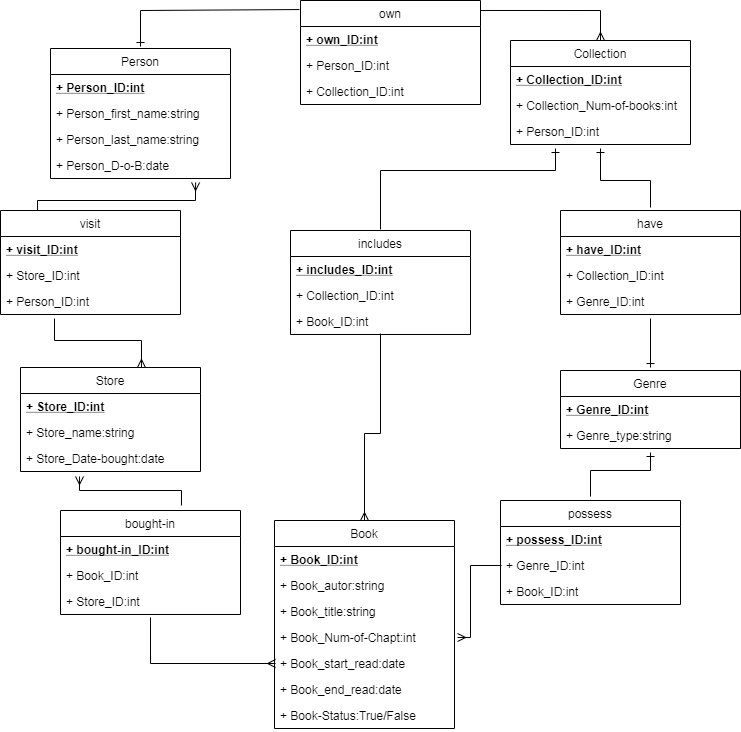

The diagram above was exported from draw.io. Its source (the exported page's mxGraphModel, read from the mxfile embedded in the PNG):
<mxGraphModel dx="1422" dy="785" grid="1" gridSize="10" guides="1" tooltips="1" connect="0" arrows="0" fold="1" page="1" pageScale="1" pageWidth="827" pageHeight="1169" math="0" shadow="0">
  <root>
    <mxCell id="0" />
    <mxCell id="1" parent="0" />
    <mxCell id="z3cvCaTpRseAg81_ZOVw-34" value="have" style="swimlane;fontStyle=0;childLayout=stackLayout;horizontal=1;startSize=26;fillColor=none;horizontalStack=0;resizeParent=1;resizeParentMax=0;resizeLast=0;collapsible=1;marginBottom=0;rounded=0;glass=0;" vertex="1" parent="1">
      <mxGeometry x="610" y="240" width="180" height="104" as="geometry">
        <mxRectangle x="570" y="190" width="60" height="26" as="alternateBounds" />
      </mxGeometry>
    </mxCell>
    <mxCell id="z3cvCaTpRseAg81_ZOVw-35" value="+ have_ID:int" style="text;strokeColor=none;fillColor=none;align=left;verticalAlign=top;spacingLeft=4;spacingRight=4;overflow=hidden;rotatable=0;points=[[0,0.5],[1,0.5]];portConstraint=eastwest;fontStyle=5" vertex="1" parent="z3cvCaTpRseAg81_ZOVw-34">
      <mxGeometry y="26" width="180" height="26" as="geometry" />
    </mxCell>
    <mxCell id="z3cvCaTpRseAg81_ZOVw-36" value="+ Collection_ID:int" style="text;strokeColor=none;fillColor=none;align=left;verticalAlign=top;spacingLeft=4;spacingRight=4;overflow=hidden;rotatable=0;points=[[0,0.5],[1,0.5]];portConstraint=eastwest;" vertex="1" parent="z3cvCaTpRseAg81_ZOVw-34">
      <mxGeometry y="52" width="180" height="26" as="geometry" />
    </mxCell>
    <mxCell id="z3cvCaTpRseAg81_ZOVw-37" value="+ Genre_ID:int" style="text;strokeColor=none;fillColor=none;align=left;verticalAlign=top;spacingLeft=4;spacingRight=4;overflow=hidden;rotatable=0;points=[[0,0.5],[1,0.5]];portConstraint=eastwest;" vertex="1" parent="z3cvCaTpRseAg81_ZOVw-34">
      <mxGeometry y="78" width="180" height="26" as="geometry" />
    </mxCell>
    <mxCell id="z3cvCaTpRseAg81_ZOVw-39" value="Collection" style="swimlane;fontStyle=0;childLayout=stackLayout;horizontal=1;startSize=26;fillColor=none;horizontalStack=0;resizeParent=1;resizeParentMax=0;resizeLast=0;collapsible=1;marginBottom=0;rounded=0;glass=0;" vertex="1" parent="1">
      <mxGeometry x="560" y="70" width="180" height="104" as="geometry">
        <mxRectangle x="590" y="70" width="90" height="26" as="alternateBounds" />
      </mxGeometry>
    </mxCell>
    <mxCell id="z3cvCaTpRseAg81_ZOVw-40" value="+ Collection_ID:int" style="text;strokeColor=none;fillColor=none;align=left;verticalAlign=top;spacingLeft=4;spacingRight=4;overflow=hidden;rotatable=0;points=[[0,0.5],[1,0.5]];portConstraint=eastwest;fontStyle=5" vertex="1" parent="z3cvCaTpRseAg81_ZOVw-39">
      <mxGeometry y="26" width="180" height="26" as="geometry" />
    </mxCell>
    <mxCell id="z3cvCaTpRseAg81_ZOVw-41" value="+ Collection_Num-of-books:int" style="text;strokeColor=none;fillColor=none;align=left;verticalAlign=top;spacingLeft=4;spacingRight=4;overflow=hidden;rotatable=0;points=[[0,0.5],[1,0.5]];portConstraint=eastwest;" vertex="1" parent="z3cvCaTpRseAg81_ZOVw-39">
      <mxGeometry y="52" width="180" height="26" as="geometry" />
    </mxCell>
    <mxCell id="z3cvCaTpRseAg81_ZOVw-42" value="+ Person_ID:int" style="text;strokeColor=none;fillColor=none;align=left;verticalAlign=top;spacingLeft=4;spacingRight=4;overflow=hidden;rotatable=0;points=[[0,0.5],[1,0.5]];portConstraint=eastwest;" vertex="1" parent="z3cvCaTpRseAg81_ZOVw-39">
      <mxGeometry y="78" width="180" height="26" as="geometry" />
    </mxCell>
    <mxCell id="z3cvCaTpRseAg81_ZOVw-88" value="visit" style="swimlane;fontStyle=0;childLayout=stackLayout;horizontal=1;startSize=26;fillColor=none;horizontalStack=0;resizeParent=1;resizeParentMax=0;resizeLast=0;collapsible=1;marginBottom=0;rounded=0;glass=0;" vertex="1" parent="1">
      <mxGeometry x="50" y="240" width="180" height="104" as="geometry">
        <mxRectangle x="290" y="230" width="50" height="26" as="alternateBounds" />
      </mxGeometry>
    </mxCell>
    <mxCell id="z3cvCaTpRseAg81_ZOVw-89" value="+ visit_ID:int" style="text;strokeColor=none;fillColor=none;align=left;verticalAlign=top;spacingLeft=4;spacingRight=4;overflow=hidden;rotatable=0;points=[[0,0.5],[1,0.5]];portConstraint=eastwest;fontStyle=5" vertex="1" parent="z3cvCaTpRseAg81_ZOVw-88">
      <mxGeometry y="26" width="180" height="26" as="geometry" />
    </mxCell>
    <mxCell id="z3cvCaTpRseAg81_ZOVw-90" value="+ Store_ID:int" style="text;strokeColor=none;fillColor=none;align=left;verticalAlign=top;spacingLeft=4;spacingRight=4;overflow=hidden;rotatable=0;points=[[0,0.5],[1,0.5]];portConstraint=eastwest;" vertex="1" parent="z3cvCaTpRseAg81_ZOVw-88">
      <mxGeometry y="52" width="180" height="26" as="geometry" />
    </mxCell>
    <mxCell id="z3cvCaTpRseAg81_ZOVw-91" value="+ Person_ID:int" style="text;strokeColor=none;fillColor=none;align=left;verticalAlign=top;spacingLeft=4;spacingRight=4;overflow=hidden;rotatable=0;points=[[0,0.5],[1,0.5]];portConstraint=eastwest;" vertex="1" parent="z3cvCaTpRseAg81_ZOVw-88">
      <mxGeometry y="78" width="180" height="26" as="geometry" />
    </mxCell>
    <mxCell id="z3cvCaTpRseAg81_ZOVw-96" value="Store" style="swimlane;fontStyle=0;childLayout=stackLayout;horizontal=1;startSize=26;fillColor=none;horizontalStack=0;resizeParent=1;resizeParentMax=0;resizeLast=0;collapsible=1;marginBottom=0;rounded=0;glass=0;" vertex="1" parent="1">
      <mxGeometry x="70" y="397" width="180" height="104" as="geometry">
        <mxRectangle x="155" y="370" width="70" height="26" as="alternateBounds" />
      </mxGeometry>
    </mxCell>
    <mxCell id="z3cvCaTpRseAg81_ZOVw-97" value="+ Store_ID:int" style="text;strokeColor=none;fillColor=none;align=left;verticalAlign=top;spacingLeft=4;spacingRight=4;overflow=hidden;rotatable=0;points=[[0,0.5],[1,0.5]];portConstraint=eastwest;fontStyle=5" vertex="1" parent="z3cvCaTpRseAg81_ZOVw-96">
      <mxGeometry y="26" width="180" height="26" as="geometry" />
    </mxCell>
    <mxCell id="z3cvCaTpRseAg81_ZOVw-98" value="+ Store_name:string" style="text;strokeColor=none;fillColor=none;align=left;verticalAlign=top;spacingLeft=4;spacingRight=4;overflow=hidden;rotatable=0;points=[[0,0.5],[1,0.5]];portConstraint=eastwest;" vertex="1" parent="z3cvCaTpRseAg81_ZOVw-96">
      <mxGeometry y="52" width="180" height="26" as="geometry" />
    </mxCell>
    <mxCell id="z3cvCaTpRseAg81_ZOVw-99" value="+ Store_Date-bought:date" style="text;strokeColor=none;fillColor=none;align=left;verticalAlign=top;spacingLeft=4;spacingRight=4;overflow=hidden;rotatable=0;points=[[0,0.5],[1,0.5]];portConstraint=eastwest;" vertex="1" parent="z3cvCaTpRseAg81_ZOVw-96">
      <mxGeometry y="78" width="180" height="26" as="geometry" />
    </mxCell>
    <mxCell id="z3cvCaTpRseAg81_ZOVw-72" value="Book" style="swimlane;fontStyle=0;childLayout=stackLayout;horizontal=1;startSize=26;fillColor=none;horizontalStack=0;resizeParent=1;resizeParentMax=0;resizeLast=0;collapsible=1;marginBottom=0;rounded=0;glass=0;" vertex="1" parent="1">
      <mxGeometry x="324" y="550" width="180" height="208" as="geometry">
        <mxRectangle x="384" y="374" width="60" height="26" as="alternateBounds" />
      </mxGeometry>
    </mxCell>
    <mxCell id="z3cvCaTpRseAg81_ZOVw-73" value="+ Book_ID:int" style="text;strokeColor=none;fillColor=none;align=left;verticalAlign=top;spacingLeft=4;spacingRight=4;overflow=hidden;rotatable=0;points=[[0,0.5],[1,0.5]];portConstraint=eastwest;fontStyle=5" vertex="1" parent="z3cvCaTpRseAg81_ZOVw-72">
      <mxGeometry y="26" width="180" height="26" as="geometry" />
    </mxCell>
    <mxCell id="z3cvCaTpRseAg81_ZOVw-74" value="+ Book_autor:string" style="text;strokeColor=none;fillColor=none;align=left;verticalAlign=top;spacingLeft=4;spacingRight=4;overflow=hidden;rotatable=0;points=[[0,0.5],[1,0.5]];portConstraint=eastwest;" vertex="1" parent="z3cvCaTpRseAg81_ZOVw-72">
      <mxGeometry y="52" width="180" height="26" as="geometry" />
    </mxCell>
    <mxCell id="z3cvCaTpRseAg81_ZOVw-75" value="+ Book_title:string" style="text;strokeColor=none;fillColor=none;align=left;verticalAlign=top;spacingLeft=4;spacingRight=4;overflow=hidden;rotatable=0;points=[[0,0.5],[1,0.5]];portConstraint=eastwest;" vertex="1" parent="z3cvCaTpRseAg81_ZOVw-72">
      <mxGeometry y="78" width="180" height="26" as="geometry" />
    </mxCell>
    <mxCell id="z3cvCaTpRseAg81_ZOVw-76" value="+ Book_Num-of-Chapt:int" style="text;strokeColor=none;fillColor=none;align=left;verticalAlign=top;spacingLeft=4;spacingRight=4;overflow=hidden;rotatable=0;points=[[0,0.5],[1,0.5]];portConstraint=eastwest;rounded=0;glass=0;" vertex="1" parent="z3cvCaTpRseAg81_ZOVw-72">
      <mxGeometry y="104" width="180" height="26" as="geometry" />
    </mxCell>
    <mxCell id="z3cvCaTpRseAg81_ZOVw-77" value="+ Book_start_read:date" style="text;strokeColor=none;fillColor=none;align=left;verticalAlign=top;spacingLeft=4;spacingRight=4;overflow=hidden;rotatable=0;points=[[0,0.5],[1,0.5]];portConstraint=eastwest;rounded=0;glass=0;" vertex="1" parent="z3cvCaTpRseAg81_ZOVw-72">
      <mxGeometry y="130" width="180" height="26" as="geometry" />
    </mxCell>
    <mxCell id="z3cvCaTpRseAg81_ZOVw-78" value="+ Book_end_read:date" style="text;strokeColor=none;fillColor=none;align=left;verticalAlign=top;spacingLeft=4;spacingRight=4;overflow=hidden;rotatable=0;points=[[0,0.5],[1,0.5]];portConstraint=eastwest;rounded=0;glass=0;" vertex="1" parent="z3cvCaTpRseAg81_ZOVw-72">
      <mxGeometry y="156" width="180" height="26" as="geometry" />
    </mxCell>
    <mxCell id="z3cvCaTpRseAg81_ZOVw-79" value="+ Book-Status:True/False" style="text;strokeColor=none;fillColor=none;align=left;verticalAlign=top;spacingLeft=4;spacingRight=4;overflow=hidden;rotatable=0;points=[[0,0.5],[1,0.5]];portConstraint=eastwest;rounded=0;glass=0;" vertex="1" parent="z3cvCaTpRseAg81_ZOVw-72">
      <mxGeometry y="182" width="180" height="26" as="geometry" />
    </mxCell>
    <mxCell id="z3cvCaTpRseAg81_ZOVw-28" value="Person" style="swimlane;fontStyle=0;childLayout=stackLayout;horizontal=1;startSize=26;fillColor=none;horizontalStack=0;resizeParent=1;resizeParentMax=0;resizeLast=0;collapsible=1;marginBottom=0;rounded=0;glass=0;" vertex="1" parent="1">
      <mxGeometry x="100" y="78" width="180" height="130" as="geometry">
        <mxRectangle x="70" y="100" width="70" height="26" as="alternateBounds" />
      </mxGeometry>
    </mxCell>
    <mxCell id="z3cvCaTpRseAg81_ZOVw-29" value="+ Person_ID:int" style="text;strokeColor=none;fillColor=none;align=left;verticalAlign=top;spacingLeft=4;spacingRight=4;overflow=hidden;rotatable=0;points=[[0,0.5],[1,0.5]];portConstraint=eastwest;fontStyle=5" vertex="1" parent="z3cvCaTpRseAg81_ZOVw-28">
      <mxGeometry y="26" width="180" height="26" as="geometry" />
    </mxCell>
    <mxCell id="z3cvCaTpRseAg81_ZOVw-30" value="+ Person_first_name:string" style="text;strokeColor=none;fillColor=none;align=left;verticalAlign=top;spacingLeft=4;spacingRight=4;overflow=hidden;rotatable=0;points=[[0,0.5],[1,0.5]];portConstraint=eastwest;" vertex="1" parent="z3cvCaTpRseAg81_ZOVw-28">
      <mxGeometry y="52" width="180" height="26" as="geometry" />
    </mxCell>
    <mxCell id="z3cvCaTpRseAg81_ZOVw-31" value="+ Person_last_name:string" style="text;strokeColor=none;fillColor=none;align=left;verticalAlign=top;spacingLeft=4;spacingRight=4;overflow=hidden;rotatable=0;points=[[0,0.5],[1,0.5]];portConstraint=eastwest;" vertex="1" parent="z3cvCaTpRseAg81_ZOVw-28">
      <mxGeometry y="78" width="180" height="26" as="geometry" />
    </mxCell>
    <mxCell id="z3cvCaTpRseAg81_ZOVw-32" value="+ Person_D-o-B:date" style="text;strokeColor=none;fillColor=none;align=left;verticalAlign=top;spacingLeft=4;spacingRight=4;overflow=hidden;rotatable=0;points=[[0,0.5],[1,0.5]];portConstraint=eastwest;rounded=0;glass=0;" vertex="1" parent="z3cvCaTpRseAg81_ZOVw-28">
      <mxGeometry y="104" width="180" height="26" as="geometry" />
    </mxCell>
    <mxCell id="z3cvCaTpRseAg81_ZOVw-111" value="" style="endArrow=none;html=1;rounded=0;startArrow=ERone;startFill=0;exitX=0.5;exitY=-0.015;exitDx=0;exitDy=0;exitPerimeter=0;entryX=-0.006;entryY=0.087;entryDx=0;entryDy=0;entryPerimeter=0;" edge="1" parent="1" source="z3cvCaTpRseAg81_ZOVw-28" target="z3cvCaTpRseAg81_ZOVw-44">
      <mxGeometry relative="1" as="geometry">
        <mxPoint x="164" y="50" as="sourcePoint" />
        <mxPoint x="340" y="40" as="targetPoint" />
        <Array as="points">
          <mxPoint x="190" y="40" />
        </Array>
      </mxGeometry>
    </mxCell>
    <mxCell id="z3cvCaTpRseAg81_ZOVw-44" value="own" style="swimlane;fontStyle=0;childLayout=stackLayout;horizontal=1;startSize=26;fillColor=none;horizontalStack=0;resizeParent=1;resizeParentMax=0;resizeLast=0;collapsible=1;marginBottom=0;rounded=0;glass=0;" vertex="1" parent="1">
      <mxGeometry x="350" y="30" width="180" height="104" as="geometry">
        <mxRectangle x="370" y="116" width="50" height="26" as="alternateBounds" />
      </mxGeometry>
    </mxCell>
    <mxCell id="z3cvCaTpRseAg81_ZOVw-45" value="+ own_ID:int" style="text;strokeColor=none;fillColor=none;align=left;verticalAlign=top;spacingLeft=4;spacingRight=4;overflow=hidden;rotatable=0;points=[[0,0.5],[1,0.5]];portConstraint=eastwest;fontStyle=5" vertex="1" parent="z3cvCaTpRseAg81_ZOVw-44">
      <mxGeometry y="26" width="180" height="26" as="geometry" />
    </mxCell>
    <mxCell id="z3cvCaTpRseAg81_ZOVw-46" value="+ Person_ID:int" style="text;strokeColor=none;fillColor=none;align=left;verticalAlign=top;spacingLeft=4;spacingRight=4;overflow=hidden;rotatable=0;points=[[0,0.5],[1,0.5]];portConstraint=eastwest;" vertex="1" parent="z3cvCaTpRseAg81_ZOVw-44">
      <mxGeometry y="52" width="180" height="26" as="geometry" />
    </mxCell>
    <mxCell id="z3cvCaTpRseAg81_ZOVw-47" value="+ Collection_ID:int" style="text;strokeColor=none;fillColor=none;align=left;verticalAlign=top;spacingLeft=4;spacingRight=4;overflow=hidden;rotatable=0;points=[[0,0.5],[1,0.5]];portConstraint=eastwest;" vertex="1" parent="z3cvCaTpRseAg81_ZOVw-44">
      <mxGeometry y="78" width="180" height="26" as="geometry" />
    </mxCell>
    <mxCell id="z3cvCaTpRseAg81_ZOVw-114" value="" style="endArrow=ERmany;html=1;rounded=0;exitX=1;exitY=0.096;exitDx=0;exitDy=0;exitPerimeter=0;entryX=0.5;entryY=0;entryDx=0;entryDy=0;entryPerimeter=0;endFill=0;" edge="1" parent="1" source="z3cvCaTpRseAg81_ZOVw-44" target="z3cvCaTpRseAg81_ZOVw-39">
      <mxGeometry relative="1" as="geometry">
        <mxPoint x="540" y="40" as="sourcePoint" />
        <mxPoint x="700" y="40" as="targetPoint" />
        <Array as="points">
          <mxPoint x="650" y="40" />
        </Array>
      </mxGeometry>
    </mxCell>
    <mxCell id="z3cvCaTpRseAg81_ZOVw-115" value="" style="endArrow=none;html=1;rounded=0;exitX=0.5;exitY=1.154;exitDx=0;exitDy=0;exitPerimeter=0;entryX=0.5;entryY=-0.029;entryDx=0;entryDy=0;entryPerimeter=0;startArrow=ERone;startFill=0;" edge="1" parent="1" source="z3cvCaTpRseAg81_ZOVw-42" target="z3cvCaTpRseAg81_ZOVw-34">
      <mxGeometry relative="1" as="geometry">
        <mxPoint x="600" y="200" as="sourcePoint" />
        <mxPoint x="740" y="210" as="targetPoint" />
        <Array as="points">
          <mxPoint x="650" y="210" />
          <mxPoint x="700" y="210" />
        </Array>
      </mxGeometry>
    </mxCell>
    <mxCell id="z3cvCaTpRseAg81_ZOVw-116" value="" style="endArrow=ERone;html=1;rounded=0;exitX=0.5;exitY=1.154;exitDx=0;exitDy=0;exitPerimeter=0;entryX=0.5;entryY=-0.038;entryDx=0;entryDy=0;entryPerimeter=0;endFill=0;" edge="1" parent="1" source="z3cvCaTpRseAg81_ZOVw-37" target="z3cvCaTpRseAg81_ZOVw-64">
      <mxGeometry relative="1" as="geometry">
        <mxPoint x="667" y="360" as="sourcePoint" />
        <mxPoint x="827" y="360" as="targetPoint" />
      </mxGeometry>
    </mxCell>
    <mxCell id="z3cvCaTpRseAg81_ZOVw-64" value="Genre" style="swimlane;fontStyle=0;childLayout=stackLayout;horizontal=1;startSize=26;fillColor=none;horizontalStack=0;resizeParent=1;resizeParentMax=0;resizeLast=0;collapsible=1;marginBottom=0;rounded=0;glass=0;" vertex="1" parent="1">
      <mxGeometry x="610" y="400" width="180" height="78" as="geometry">
        <mxRectangle x="700" y="348" width="70" height="26" as="alternateBounds" />
      </mxGeometry>
    </mxCell>
    <mxCell id="z3cvCaTpRseAg81_ZOVw-65" value="+ Genre_ID:int" style="text;strokeColor=none;fillColor=none;align=left;verticalAlign=top;spacingLeft=4;spacingRight=4;overflow=hidden;rotatable=0;points=[[0,0.5],[1,0.5]];portConstraint=eastwest;fontStyle=5" vertex="1" parent="z3cvCaTpRseAg81_ZOVw-64">
      <mxGeometry y="26" width="180" height="26" as="geometry" />
    </mxCell>
    <mxCell id="z3cvCaTpRseAg81_ZOVw-66" value="+ Genre_type:string" style="text;strokeColor=none;fillColor=none;align=left;verticalAlign=top;spacingLeft=4;spacingRight=4;overflow=hidden;rotatable=0;points=[[0,0.5],[1,0.5]];portConstraint=eastwest;" vertex="1" parent="z3cvCaTpRseAg81_ZOVw-64">
      <mxGeometry y="52" width="180" height="26" as="geometry" />
    </mxCell>
    <mxCell id="z3cvCaTpRseAg81_ZOVw-68" value="possess" style="swimlane;fontStyle=0;childLayout=stackLayout;horizontal=1;startSize=26;fillColor=none;horizontalStack=0;resizeParent=1;resizeParentMax=0;resizeLast=0;collapsible=1;marginBottom=0;rounded=0;glass=0;" vertex="1" parent="1">
      <mxGeometry x="550" y="530" width="180" height="104" as="geometry">
        <mxRectangle x="580" y="459" width="80" height="26" as="alternateBounds" />
      </mxGeometry>
    </mxCell>
    <mxCell id="z3cvCaTpRseAg81_ZOVw-69" value="+ possess_ID:int" style="text;strokeColor=none;fillColor=none;align=left;verticalAlign=top;spacingLeft=4;spacingRight=4;overflow=hidden;rotatable=0;points=[[0,0.5],[1,0.5]];portConstraint=eastwest;fontStyle=5" vertex="1" parent="z3cvCaTpRseAg81_ZOVw-68">
      <mxGeometry y="26" width="180" height="26" as="geometry" />
    </mxCell>
    <mxCell id="z3cvCaTpRseAg81_ZOVw-70" value="+ Genre_ID:int" style="text;strokeColor=none;fillColor=none;align=left;verticalAlign=top;spacingLeft=4;spacingRight=4;overflow=hidden;rotatable=0;points=[[0,0.5],[1,0.5]];portConstraint=eastwest;" vertex="1" parent="z3cvCaTpRseAg81_ZOVw-68">
      <mxGeometry y="52" width="180" height="26" as="geometry" />
    </mxCell>
    <mxCell id="z3cvCaTpRseAg81_ZOVw-71" value="+ Book_ID:int" style="text;strokeColor=none;fillColor=none;align=left;verticalAlign=top;spacingLeft=4;spacingRight=4;overflow=hidden;rotatable=0;points=[[0,0.5],[1,0.5]];portConstraint=eastwest;" vertex="1" parent="z3cvCaTpRseAg81_ZOVw-68">
      <mxGeometry y="78" width="180" height="26" as="geometry" />
    </mxCell>
    <mxCell id="z3cvCaTpRseAg81_ZOVw-117" value="" style="endArrow=ERone;html=1;rounded=0;entryX=0.5;entryY=1.154;entryDx=0;entryDy=0;entryPerimeter=0;exitX=0.5;exitY=-0.038;exitDx=0;exitDy=0;exitPerimeter=0;startArrow=none;startFill=0;endFill=0;" edge="1" parent="1" source="z3cvCaTpRseAg81_ZOVw-68" target="z3cvCaTpRseAg81_ZOVw-66">
      <mxGeometry relative="1" as="geometry">
        <mxPoint x="470" y="500" as="sourcePoint" />
        <mxPoint x="630" y="500" as="targetPoint" />
        <Array as="points">
          <mxPoint x="640" y="500" />
          <mxPoint x="700" y="500" />
        </Array>
      </mxGeometry>
    </mxCell>
    <mxCell id="z3cvCaTpRseAg81_ZOVw-119" value="" style="endArrow=none;html=1;rounded=0;exitX=1.017;exitY=0.5;exitDx=0;exitDy=0;exitPerimeter=0;entryX=0.006;entryY=0.5;entryDx=0;entryDy=0;entryPerimeter=0;startArrow=ERmany;startFill=0;" edge="1" parent="1" source="z3cvCaTpRseAg81_ZOVw-76" target="z3cvCaTpRseAg81_ZOVw-70">
      <mxGeometry relative="1" as="geometry">
        <mxPoint x="480" y="380" as="sourcePoint" />
        <mxPoint x="520" y="420" as="targetPoint" />
        <Array as="points">
          <mxPoint x="520" y="667" />
          <mxPoint x="520" y="595" />
        </Array>
      </mxGeometry>
    </mxCell>
    <mxCell id="z3cvCaTpRseAg81_ZOVw-80" value="includes" style="swimlane;fontStyle=0;childLayout=stackLayout;horizontal=1;startSize=26;fillColor=none;horizontalStack=0;resizeParent=1;resizeParentMax=0;resizeLast=0;collapsible=1;marginBottom=0;rounded=0;glass=0;" vertex="1" parent="1">
      <mxGeometry x="340" y="260" width="180" height="104" as="geometry">
        <mxRectangle x="390" y="230" width="80" height="26" as="alternateBounds" />
      </mxGeometry>
    </mxCell>
    <mxCell id="z3cvCaTpRseAg81_ZOVw-81" value="+ includes_ID:int" style="text;strokeColor=none;fillColor=none;align=left;verticalAlign=top;spacingLeft=4;spacingRight=4;overflow=hidden;rotatable=0;points=[[0,0.5],[1,0.5]];portConstraint=eastwest;fontStyle=5" vertex="1" parent="z3cvCaTpRseAg81_ZOVw-80">
      <mxGeometry y="26" width="180" height="26" as="geometry" />
    </mxCell>
    <mxCell id="z3cvCaTpRseAg81_ZOVw-82" value="+ Collection_ID:int" style="text;strokeColor=none;fillColor=none;align=left;verticalAlign=top;spacingLeft=4;spacingRight=4;overflow=hidden;rotatable=0;points=[[0,0.5],[1,0.5]];portConstraint=eastwest;" vertex="1" parent="z3cvCaTpRseAg81_ZOVw-80">
      <mxGeometry y="52" width="180" height="26" as="geometry" />
    </mxCell>
    <mxCell id="z3cvCaTpRseAg81_ZOVw-83" value="+ Book_ID:int" style="text;strokeColor=none;fillColor=none;align=left;verticalAlign=top;spacingLeft=4;spacingRight=4;overflow=hidden;rotatable=0;points=[[0,0.5],[1,0.5]];portConstraint=eastwest;" vertex="1" parent="z3cvCaTpRseAg81_ZOVw-80">
      <mxGeometry y="78" width="180" height="26" as="geometry" />
    </mxCell>
    <mxCell id="z3cvCaTpRseAg81_ZOVw-120" value="" style="endArrow=none;html=1;rounded=0;exitX=0.5;exitY=-0.014;exitDx=0;exitDy=0;exitPerimeter=0;entryX=0.5;entryY=0.846;entryDx=0;entryDy=0;entryPerimeter=0;endFill=0;startArrow=ERmany;startFill=0;" edge="1" parent="1">
      <mxGeometry relative="1" as="geometry">
        <mxPoint x="414" y="550.088" as="sourcePoint" />
        <mxPoint x="430" y="362.9960000000001" as="targetPoint" />
        <Array as="points">
          <mxPoint x="414" y="463" />
          <mxPoint x="430" y="463" />
        </Array>
      </mxGeometry>
    </mxCell>
    <mxCell id="z3cvCaTpRseAg81_ZOVw-121" value="" style="endArrow=ERone;html=1;rounded=0;exitX=0.5;exitY=-0.01;exitDx=0;exitDy=0;exitPerimeter=0;entryX=0.25;entryY=1.154;entryDx=0;entryDy=0;entryPerimeter=0;endFill=0;" edge="1" parent="1" source="z3cvCaTpRseAg81_ZOVw-80" target="z3cvCaTpRseAg81_ZOVw-42">
      <mxGeometry relative="1" as="geometry">
        <mxPoint x="480" y="380" as="sourcePoint" />
        <mxPoint x="640" y="380" as="targetPoint" />
        <Array as="points">
          <mxPoint x="430" y="200" />
          <mxPoint x="605" y="200" />
        </Array>
      </mxGeometry>
    </mxCell>
    <mxCell id="z3cvCaTpRseAg81_ZOVw-84" value="bought-in" style="swimlane;fontStyle=0;childLayout=stackLayout;horizontal=1;startSize=26;fillColor=none;horizontalStack=0;resizeParent=1;resizeParentMax=0;resizeLast=0;collapsible=1;marginBottom=0;rounded=0;glass=0;" vertex="1" parent="1">
      <mxGeometry x="110" y="540" width="180" height="104" as="geometry">
        <mxRectangle x="130" y="610" width="80" height="26" as="alternateBounds" />
      </mxGeometry>
    </mxCell>
    <mxCell id="z3cvCaTpRseAg81_ZOVw-85" value="+ bought-in_ID:int" style="text;strokeColor=none;fillColor=none;align=left;verticalAlign=top;spacingLeft=4;spacingRight=4;overflow=hidden;rotatable=0;points=[[0,0.5],[1,0.5]];portConstraint=eastwest;fontStyle=5" vertex="1" parent="z3cvCaTpRseAg81_ZOVw-84">
      <mxGeometry y="26" width="180" height="26" as="geometry" />
    </mxCell>
    <mxCell id="z3cvCaTpRseAg81_ZOVw-86" value="+ Book_ID:int" style="text;strokeColor=none;fillColor=none;align=left;verticalAlign=top;spacingLeft=4;spacingRight=4;overflow=hidden;rotatable=0;points=[[0,0.5],[1,0.5]];portConstraint=eastwest;" vertex="1" parent="z3cvCaTpRseAg81_ZOVw-84">
      <mxGeometry y="52" width="180" height="26" as="geometry" />
    </mxCell>
    <mxCell id="z3cvCaTpRseAg81_ZOVw-87" value="+ Store_ID:int" style="text;strokeColor=none;fillColor=none;align=left;verticalAlign=top;spacingLeft=4;spacingRight=4;overflow=hidden;rotatable=0;points=[[0,0.5],[1,0.5]];portConstraint=eastwest;" vertex="1" parent="z3cvCaTpRseAg81_ZOVw-84">
      <mxGeometry y="78" width="180" height="26" as="geometry" />
    </mxCell>
    <mxCell id="z3cvCaTpRseAg81_ZOVw-122" value="" style="endArrow=ERmany;html=1;rounded=0;entryX=0.006;entryY=0.5;entryDx=0;entryDy=0;entryPerimeter=0;exitX=0.5;exitY=1.115;exitDx=0;exitDy=0;exitPerimeter=0;startArrow=none;startFill=0;endFill=0;" edge="1" parent="1" source="z3cvCaTpRseAg81_ZOVw-87" target="z3cvCaTpRseAg81_ZOVw-77">
      <mxGeometry relative="1" as="geometry">
        <mxPoint x="100" y="720" as="sourcePoint" />
        <mxPoint x="260" y="720" as="targetPoint" />
        <Array as="points">
          <mxPoint x="200" y="693" />
        </Array>
      </mxGeometry>
    </mxCell>
    <mxCell id="z3cvCaTpRseAg81_ZOVw-123" value="" style="endArrow=none;html=1;rounded=0;entryX=0.672;entryY=-0.048;entryDx=0;entryDy=0;entryPerimeter=0;exitX=0.328;exitY=1.192;exitDx=0;exitDy=0;exitPerimeter=0;startArrow=ERmany;startFill=0;" edge="1" parent="1" source="z3cvCaTpRseAg81_ZOVw-99" target="z3cvCaTpRseAg81_ZOVw-84">
      <mxGeometry relative="1" as="geometry">
        <mxPoint x="40" y="520" as="sourcePoint" />
        <mxPoint x="200" y="520" as="targetPoint" />
        <Array as="points">
          <mxPoint x="129" y="520" />
          <mxPoint x="231" y="520" />
        </Array>
      </mxGeometry>
    </mxCell>
    <mxCell id="z3cvCaTpRseAg81_ZOVw-125" value="" style="endArrow=ERmany;html=1;rounded=0;entryX=0.672;entryY=0;entryDx=0;entryDy=0;entryPerimeter=0;exitX=0.3;exitY=1.154;exitDx=0;exitDy=0;exitPerimeter=0;startArrow=none;startFill=0;endFill=0;" edge="1" parent="1" source="z3cvCaTpRseAg81_ZOVw-91" target="z3cvCaTpRseAg81_ZOVw-96">
      <mxGeometry relative="1" as="geometry">
        <mxPoint x="120" y="370" as="sourcePoint" />
        <mxPoint x="280" y="370" as="targetPoint" />
        <Array as="points">
          <mxPoint x="104" y="370" />
          <mxPoint x="191" y="370" />
        </Array>
      </mxGeometry>
    </mxCell>
    <mxCell id="z3cvCaTpRseAg81_ZOVw-126" value="" style="endArrow=ERmany;html=1;rounded=0;exitX=0.206;exitY=0;exitDx=0;exitDy=0;exitPerimeter=0;entryX=0.806;entryY=1.154;entryDx=0;entryDy=0;entryPerimeter=0;endFill=0;" edge="1" parent="1" source="z3cvCaTpRseAg81_ZOVw-88" target="z3cvCaTpRseAg81_ZOVw-32">
      <mxGeometry relative="1" as="geometry">
        <mxPoint x="164" y="220" as="sourcePoint" />
        <mxPoint x="324" y="220" as="targetPoint" />
        <Array as="points">
          <mxPoint x="87" y="230" />
          <mxPoint x="245" y="230" />
        </Array>
      </mxGeometry>
    </mxCell>
  </root>
</mxGraphModel>